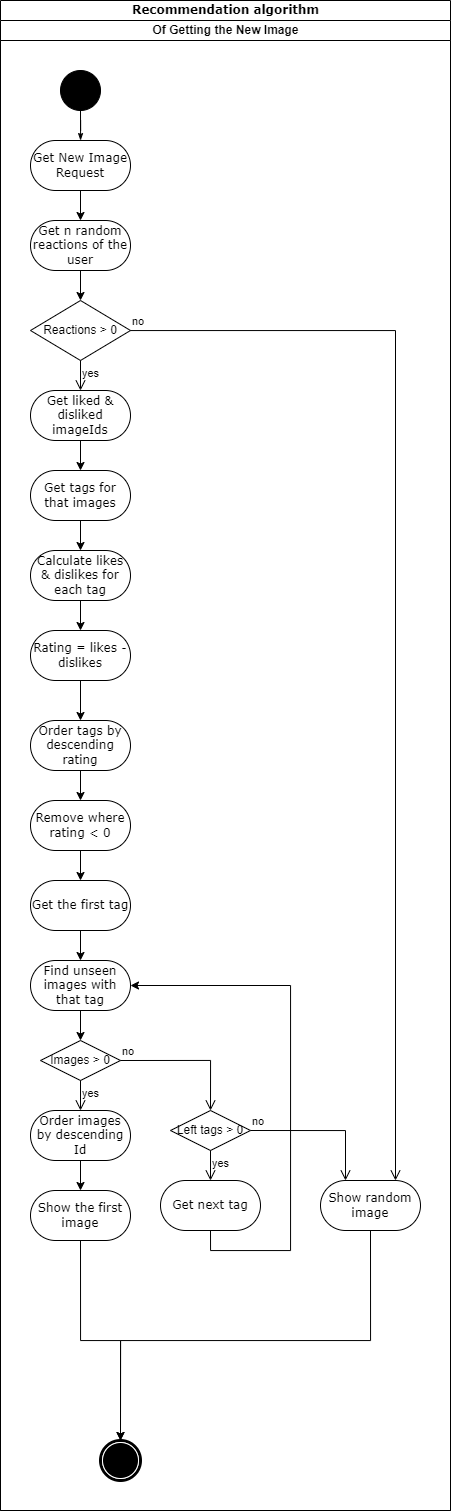

The diagram above was exported from draw.io. Its source (the exported page's mxGraphModel, read from the mxfile embedded in the PNG):
<mxGraphModel dx="1673" dy="829" grid="1" gridSize="10" guides="1" tooltips="1" connect="1" arrows="1" fold="1" page="1" pageScale="1" pageWidth="850" pageHeight="1100" background="none" math="0" shadow="0">
  <root>
    <mxCell id="0" />
    <mxCell id="1" parent="0" />
    <mxCell id="1c1d494c118603dd-1" value="Recommendation algorithm" style="swimlane;html=1;childLayout=stackLayout;startSize=20;rounded=0;shadow=0;comic=0;labelBackgroundColor=none;strokeWidth=1;fontFamily=Verdana;fontSize=12;align=center;" parent="1" vertex="1">
      <mxGeometry x="40" y="20" width="450" height="1510" as="geometry" />
    </mxCell>
    <mxCell id="1c1d494c118603dd-4" value="Of Getting the New Image" style="swimlane;html=1;startSize=20;" parent="1c1d494c118603dd-1" vertex="1">
      <mxGeometry y="20" width="450" height="1490" as="geometry" />
    </mxCell>
    <mxCell id="1c1d494c118603dd-27" style="edgeStyle=orthogonalEdgeStyle;rounded=0;html=1;labelBackgroundColor=none;startArrow=none;startFill=0;startSize=5;endArrow=classicThin;endFill=1;endSize=5;jettySize=auto;orthogonalLoop=1;strokeWidth=1;fontFamily=Verdana;fontSize=12" parent="1c1d494c118603dd-4" source="60571a20871a0731-4" target="60571a20871a0731-8" edge="1">
      <mxGeometry relative="1" as="geometry" />
    </mxCell>
    <mxCell id="60571a20871a0731-4" value="" style="ellipse;whiteSpace=wrap;html=1;rounded=0;shadow=0;comic=0;labelBackgroundColor=none;strokeWidth=1;fillColor=#000000;fontFamily=Verdana;fontSize=12;align=center;" parent="1c1d494c118603dd-4" vertex="1">
      <mxGeometry x="60" y="50" width="40" height="40" as="geometry" />
    </mxCell>
    <mxCell id="X50MLptaVbo9oo7KonTV-2" style="edgeStyle=orthogonalEdgeStyle;rounded=0;orthogonalLoop=1;jettySize=auto;html=1;exitX=0.5;exitY=1;exitDx=0;exitDy=0;entryX=0.5;entryY=0;entryDx=0;entryDy=0;" edge="1" parent="1c1d494c118603dd-4" source="60571a20871a0731-8" target="X50MLptaVbo9oo7KonTV-1">
      <mxGeometry relative="1" as="geometry" />
    </mxCell>
    <mxCell id="60571a20871a0731-8" value="Get New Image Request" style="rounded=1;whiteSpace=wrap;html=1;shadow=0;comic=0;labelBackgroundColor=none;strokeWidth=1;fontFamily=Verdana;fontSize=12;align=center;arcSize=50;" parent="1c1d494c118603dd-4" vertex="1">
      <mxGeometry x="30" y="120" width="100" height="50" as="geometry" />
    </mxCell>
    <mxCell id="X50MLptaVbo9oo7KonTV-32" style="edgeStyle=orthogonalEdgeStyle;rounded=0;orthogonalLoop=1;jettySize=auto;html=1;exitX=0.5;exitY=1;exitDx=0;exitDy=0;entryX=0.5;entryY=0;entryDx=0;entryDy=0;strokeColor=#000000;" edge="1" parent="1c1d494c118603dd-4" source="X50MLptaVbo9oo7KonTV-1" target="X50MLptaVbo9oo7KonTV-29">
      <mxGeometry relative="1" as="geometry" />
    </mxCell>
    <mxCell id="X50MLptaVbo9oo7KonTV-1" value="Get n random reactions of the user" style="rounded=1;whiteSpace=wrap;html=1;shadow=0;comic=0;labelBackgroundColor=none;strokeWidth=1;fontFamily=Verdana;fontSize=12;align=center;arcSize=50;" vertex="1" parent="1c1d494c118603dd-4">
      <mxGeometry x="30" y="200" width="100" height="50" as="geometry" />
    </mxCell>
    <mxCell id="X50MLptaVbo9oo7KonTV-6" style="edgeStyle=orthogonalEdgeStyle;rounded=0;orthogonalLoop=1;jettySize=auto;html=1;exitX=0.5;exitY=1;exitDx=0;exitDy=0;entryX=0.5;entryY=0;entryDx=0;entryDy=0;" edge="1" parent="1c1d494c118603dd-4" source="X50MLptaVbo9oo7KonTV-3" target="X50MLptaVbo9oo7KonTV-5">
      <mxGeometry relative="1" as="geometry" />
    </mxCell>
    <mxCell id="X50MLptaVbo9oo7KonTV-3" value="Get liked &amp;amp; disliked imageIds" style="rounded=1;whiteSpace=wrap;html=1;shadow=0;comic=0;labelBackgroundColor=none;strokeWidth=1;fontFamily=Verdana;fontSize=12;align=center;arcSize=50;" vertex="1" parent="1c1d494c118603dd-4">
      <mxGeometry x="30" y="370" width="100" height="50" as="geometry" />
    </mxCell>
    <mxCell id="X50MLptaVbo9oo7KonTV-8" style="edgeStyle=orthogonalEdgeStyle;rounded=0;orthogonalLoop=1;jettySize=auto;html=1;exitX=0.5;exitY=1;exitDx=0;exitDy=0;entryX=0.5;entryY=0;entryDx=0;entryDy=0;" edge="1" parent="1c1d494c118603dd-4" source="X50MLptaVbo9oo7KonTV-5" target="X50MLptaVbo9oo7KonTV-7">
      <mxGeometry relative="1" as="geometry" />
    </mxCell>
    <mxCell id="X50MLptaVbo9oo7KonTV-5" value="Get tags for that images" style="rounded=1;whiteSpace=wrap;html=1;shadow=0;comic=0;labelBackgroundColor=none;strokeWidth=1;fontFamily=Verdana;fontSize=12;align=center;arcSize=50;" vertex="1" parent="1c1d494c118603dd-4">
      <mxGeometry x="30" y="450" width="100" height="50" as="geometry" />
    </mxCell>
    <mxCell id="X50MLptaVbo9oo7KonTV-10" style="edgeStyle=orthogonalEdgeStyle;rounded=0;orthogonalLoop=1;jettySize=auto;html=1;exitX=0.5;exitY=1;exitDx=0;exitDy=0;entryX=0.5;entryY=0;entryDx=0;entryDy=0;" edge="1" parent="1c1d494c118603dd-4" source="X50MLptaVbo9oo7KonTV-7" target="X50MLptaVbo9oo7KonTV-9">
      <mxGeometry relative="1" as="geometry" />
    </mxCell>
    <mxCell id="X50MLptaVbo9oo7KonTV-7" value="Calculate likes &amp;amp; dislikes for each tag" style="rounded=1;whiteSpace=wrap;html=1;shadow=0;comic=0;labelBackgroundColor=none;strokeWidth=1;fontFamily=Verdana;fontSize=12;align=center;arcSize=50;" vertex="1" parent="1c1d494c118603dd-4">
      <mxGeometry x="30" y="530" width="100" height="50" as="geometry" />
    </mxCell>
    <mxCell id="X50MLptaVbo9oo7KonTV-13" style="edgeStyle=orthogonalEdgeStyle;rounded=0;orthogonalLoop=1;jettySize=auto;html=1;exitX=0.5;exitY=1;exitDx=0;exitDy=0;entryX=0.5;entryY=0;entryDx=0;entryDy=0;" edge="1" parent="1c1d494c118603dd-4" source="X50MLptaVbo9oo7KonTV-9" target="X50MLptaVbo9oo7KonTV-12">
      <mxGeometry relative="1" as="geometry" />
    </mxCell>
    <mxCell id="X50MLptaVbo9oo7KonTV-9" value="Rating = likes - dislikes" style="rounded=1;whiteSpace=wrap;html=1;shadow=0;comic=0;labelBackgroundColor=none;strokeWidth=1;fontFamily=Verdana;fontSize=12;align=center;arcSize=50;" vertex="1" parent="1c1d494c118603dd-4">
      <mxGeometry x="30" y="610" width="100" height="50" as="geometry" />
    </mxCell>
    <mxCell id="X50MLptaVbo9oo7KonTV-35" style="edgeStyle=orthogonalEdgeStyle;rounded=0;orthogonalLoop=1;jettySize=auto;html=1;exitX=0.5;exitY=1;exitDx=0;exitDy=0;entryX=0.5;entryY=0;entryDx=0;entryDy=0;strokeColor=#000000;" edge="1" parent="1c1d494c118603dd-4" source="X50MLptaVbo9oo7KonTV-12" target="X50MLptaVbo9oo7KonTV-34">
      <mxGeometry relative="1" as="geometry" />
    </mxCell>
    <mxCell id="X50MLptaVbo9oo7KonTV-12" value="Order tags by descending rating" style="rounded=1;whiteSpace=wrap;html=1;shadow=0;comic=0;labelBackgroundColor=none;strokeWidth=1;fontFamily=Verdana;fontSize=12;align=center;arcSize=50;" vertex="1" parent="1c1d494c118603dd-4">
      <mxGeometry x="30" y="700" width="100" height="50" as="geometry" />
    </mxCell>
    <mxCell id="X50MLptaVbo9oo7KonTV-20" style="edgeStyle=orthogonalEdgeStyle;rounded=0;orthogonalLoop=1;jettySize=auto;html=1;exitX=0.5;exitY=1;exitDx=0;exitDy=0;entryX=0.5;entryY=0;entryDx=0;entryDy=0;" edge="1" parent="1c1d494c118603dd-4" source="X50MLptaVbo9oo7KonTV-14" target="X50MLptaVbo9oo7KonTV-16">
      <mxGeometry relative="1" as="geometry" />
    </mxCell>
    <mxCell id="X50MLptaVbo9oo7KonTV-14" value="Get the first tag" style="rounded=1;whiteSpace=wrap;html=1;shadow=0;comic=0;labelBackgroundColor=none;strokeWidth=1;fontFamily=Verdana;fontSize=12;align=center;arcSize=50;" vertex="1" parent="1c1d494c118603dd-4">
      <mxGeometry x="30" y="860" width="100" height="50" as="geometry" />
    </mxCell>
    <mxCell id="X50MLptaVbo9oo7KonTV-21" style="edgeStyle=orthogonalEdgeStyle;rounded=0;orthogonalLoop=1;jettySize=auto;html=1;exitX=0.5;exitY=1;exitDx=0;exitDy=0;entryX=0.5;entryY=0;entryDx=0;entryDy=0;strokeColor=#000000;" edge="1" parent="1c1d494c118603dd-4" source="X50MLptaVbo9oo7KonTV-16" target="X50MLptaVbo9oo7KonTV-17">
      <mxGeometry relative="1" as="geometry" />
    </mxCell>
    <mxCell id="X50MLptaVbo9oo7KonTV-16" value="Find unseen images with that tag" style="rounded=1;whiteSpace=wrap;html=1;shadow=0;comic=0;labelBackgroundColor=none;strokeWidth=1;fontFamily=Verdana;fontSize=12;align=center;arcSize=50;" vertex="1" parent="1c1d494c118603dd-4">
      <mxGeometry x="30" y="940" width="100" height="50" as="geometry" />
    </mxCell>
    <mxCell id="X50MLptaVbo9oo7KonTV-17" value="Images &amp;gt; 0" style="rhombus;whiteSpace=wrap;html=1;fillColor=#FFFFFF;strokeColor=#000000;" vertex="1" parent="1c1d494c118603dd-4">
      <mxGeometry x="40" y="1020" width="80" height="40" as="geometry" />
    </mxCell>
    <mxCell id="X50MLptaVbo9oo7KonTV-19" value="yes" style="edgeStyle=orthogonalEdgeStyle;html=1;align=left;verticalAlign=top;endArrow=open;endSize=8;strokeColor=#000000;rounded=0;entryX=0.5;entryY=0;entryDx=0;entryDy=0;" edge="1" source="X50MLptaVbo9oo7KonTV-17" parent="1c1d494c118603dd-4" target="X50MLptaVbo9oo7KonTV-22">
      <mxGeometry x="-1" relative="1" as="geometry">
        <mxPoint x="80" y="1100" as="targetPoint" />
      </mxGeometry>
    </mxCell>
    <mxCell id="X50MLptaVbo9oo7KonTV-24" style="edgeStyle=orthogonalEdgeStyle;rounded=0;orthogonalLoop=1;jettySize=auto;html=1;exitX=0.5;exitY=1;exitDx=0;exitDy=0;entryX=0.5;entryY=0;entryDx=0;entryDy=0;strokeColor=#000000;" edge="1" parent="1c1d494c118603dd-4" source="X50MLptaVbo9oo7KonTV-22" target="X50MLptaVbo9oo7KonTV-23">
      <mxGeometry relative="1" as="geometry" />
    </mxCell>
    <mxCell id="X50MLptaVbo9oo7KonTV-22" value="Order images by descending Id" style="rounded=1;whiteSpace=wrap;html=1;shadow=0;comic=0;labelBackgroundColor=none;strokeWidth=1;fontFamily=Verdana;fontSize=12;align=center;arcSize=50;" vertex="1" parent="1c1d494c118603dd-4">
      <mxGeometry x="30" y="1090" width="100" height="50" as="geometry" />
    </mxCell>
    <mxCell id="X50MLptaVbo9oo7KonTV-27" style="edgeStyle=orthogonalEdgeStyle;rounded=0;orthogonalLoop=1;jettySize=auto;html=1;exitX=0.5;exitY=1;exitDx=0;exitDy=0;entryX=0.5;entryY=0;entryDx=0;entryDy=0;strokeColor=#000000;" edge="1" parent="1c1d494c118603dd-4" source="X50MLptaVbo9oo7KonTV-23" target="X50MLptaVbo9oo7KonTV-26">
      <mxGeometry relative="1" as="geometry" />
    </mxCell>
    <mxCell id="X50MLptaVbo9oo7KonTV-23" value="Show the first image" style="rounded=1;whiteSpace=wrap;html=1;shadow=0;comic=0;labelBackgroundColor=none;strokeWidth=1;fontFamily=Verdana;fontSize=12;align=center;arcSize=50;" vertex="1" parent="1c1d494c118603dd-4">
      <mxGeometry x="30" y="1170" width="100" height="50" as="geometry" />
    </mxCell>
    <mxCell id="X50MLptaVbo9oo7KonTV-28" style="edgeStyle=orthogonalEdgeStyle;rounded=0;orthogonalLoop=1;jettySize=auto;html=1;exitX=0.5;exitY=1;exitDx=0;exitDy=0;entryX=0.5;entryY=0;entryDx=0;entryDy=0;strokeColor=#000000;" edge="1" parent="1c1d494c118603dd-4" source="X50MLptaVbo9oo7KonTV-25" target="X50MLptaVbo9oo7KonTV-26">
      <mxGeometry relative="1" as="geometry">
        <Array as="points">
          <mxPoint x="370" y="1320" />
          <mxPoint x="120" y="1320" />
        </Array>
      </mxGeometry>
    </mxCell>
    <mxCell id="X50MLptaVbo9oo7KonTV-25" value="Show random image" style="rounded=1;whiteSpace=wrap;html=1;shadow=0;comic=0;labelBackgroundColor=none;strokeWidth=1;fontFamily=Verdana;fontSize=12;align=center;arcSize=50;" vertex="1" parent="1c1d494c118603dd-4">
      <mxGeometry x="320" y="1160" width="100" height="50" as="geometry" />
    </mxCell>
    <mxCell id="X50MLptaVbo9oo7KonTV-26" value="" style="shape=mxgraph.bpmn.shape;html=1;verticalLabelPosition=bottom;labelBackgroundColor=#ffffff;verticalAlign=top;perimeter=ellipsePerimeter;outline=end;symbol=terminate;rounded=0;shadow=0;comic=0;strokeWidth=1;fontFamily=Verdana;fontSize=12;align=center;" vertex="1" parent="1c1d494c118603dd-4">
      <mxGeometry x="100" y="1420" width="40" height="40" as="geometry" />
    </mxCell>
    <mxCell id="X50MLptaVbo9oo7KonTV-29" value="Reactions &amp;gt; 0" style="rhombus;whiteSpace=wrap;html=1;fillColor=#FFFFFF;strokeColor=#000000;" vertex="1" parent="1c1d494c118603dd-4">
      <mxGeometry x="30" y="280" width="100" height="60" as="geometry" />
    </mxCell>
    <mxCell id="X50MLptaVbo9oo7KonTV-30" value="no" style="edgeStyle=orthogonalEdgeStyle;html=1;align=left;verticalAlign=bottom;endArrow=open;endSize=8;strokeColor=#000000;rounded=0;entryX=0.75;entryY=0;entryDx=0;entryDy=0;" edge="1" parent="1c1d494c118603dd-4" source="X50MLptaVbo9oo7KonTV-29" target="X50MLptaVbo9oo7KonTV-25">
      <mxGeometry x="-1" relative="1" as="geometry">
        <mxPoint x="210" y="610" as="targetPoint" />
        <Array as="points">
          <mxPoint x="395" y="310" />
        </Array>
      </mxGeometry>
    </mxCell>
    <mxCell id="X50MLptaVbo9oo7KonTV-31" value="yes" style="edgeStyle=orthogonalEdgeStyle;html=1;align=left;verticalAlign=top;endArrow=open;endSize=8;strokeColor=#000000;rounded=0;entryX=0.5;entryY=0;entryDx=0;entryDy=0;" edge="1" parent="1c1d494c118603dd-4" source="X50MLptaVbo9oo7KonTV-29" target="X50MLptaVbo9oo7KonTV-3">
      <mxGeometry x="-1" relative="1" as="geometry">
        <mxPoint x="80" y="350" as="targetPoint" />
      </mxGeometry>
    </mxCell>
    <mxCell id="X50MLptaVbo9oo7KonTV-36" style="edgeStyle=orthogonalEdgeStyle;rounded=0;orthogonalLoop=1;jettySize=auto;html=1;exitX=0.5;exitY=1;exitDx=0;exitDy=0;entryX=0.5;entryY=0;entryDx=0;entryDy=0;strokeColor=#000000;" edge="1" parent="1c1d494c118603dd-4" source="X50MLptaVbo9oo7KonTV-34" target="X50MLptaVbo9oo7KonTV-14">
      <mxGeometry relative="1" as="geometry" />
    </mxCell>
    <mxCell id="X50MLptaVbo9oo7KonTV-34" value="Remove where rating &amp;lt; 0" style="rounded=1;whiteSpace=wrap;html=1;shadow=0;comic=0;labelBackgroundColor=none;strokeWidth=1;fontFamily=Verdana;fontSize=12;align=center;arcSize=50;" vertex="1" parent="1c1d494c118603dd-4">
      <mxGeometry x="30" y="780" width="100" height="50" as="geometry" />
    </mxCell>
    <mxCell id="X50MLptaVbo9oo7KonTV-37" value="no" style="edgeStyle=orthogonalEdgeStyle;html=1;align=left;verticalAlign=bottom;endArrow=open;endSize=8;strokeColor=#000000;rounded=0;entryX=0.5;entryY=0;entryDx=0;entryDy=0;exitX=1;exitY=0.5;exitDx=0;exitDy=0;" edge="1" parent="1c1d494c118603dd-4" source="X50MLptaVbo9oo7KonTV-17" target="X50MLptaVbo9oo7KonTV-39">
      <mxGeometry x="-1" relative="1" as="geometry">
        <mxPoint x="210" y="1090" as="targetPoint" />
        <mxPoint x="190" y="970" as="sourcePoint" />
        <Array as="points">
          <mxPoint x="210" y="1040" />
        </Array>
      </mxGeometry>
    </mxCell>
    <mxCell id="X50MLptaVbo9oo7KonTV-39" value="Left tags &amp;gt; 0" style="rhombus;whiteSpace=wrap;html=1;fillColor=#FFFFFF;strokeColor=#000000;" vertex="1" parent="1c1d494c118603dd-4">
      <mxGeometry x="170" y="1090" width="80" height="40" as="geometry" />
    </mxCell>
    <mxCell id="X50MLptaVbo9oo7KonTV-40" value="yes" style="edgeStyle=orthogonalEdgeStyle;html=1;align=left;verticalAlign=top;endArrow=open;endSize=8;strokeColor=#000000;rounded=0;entryX=0.5;entryY=0;entryDx=0;entryDy=0;" edge="1" parent="1c1d494c118603dd-4" source="X50MLptaVbo9oo7KonTV-39" target="X50MLptaVbo9oo7KonTV-42">
      <mxGeometry x="-1" relative="1" as="geometry">
        <mxPoint x="210" y="1160" as="targetPoint" />
      </mxGeometry>
    </mxCell>
    <mxCell id="X50MLptaVbo9oo7KonTV-41" value="no" style="edgeStyle=orthogonalEdgeStyle;html=1;align=left;verticalAlign=bottom;endArrow=open;endSize=8;strokeColor=#000000;rounded=0;entryX=0.25;entryY=0;entryDx=0;entryDy=0;exitX=1;exitY=0.5;exitDx=0;exitDy=0;" edge="1" parent="1c1d494c118603dd-4" source="X50MLptaVbo9oo7KonTV-39" target="X50MLptaVbo9oo7KonTV-25">
      <mxGeometry x="-1" relative="1" as="geometry">
        <mxPoint x="340" y="1160" as="targetPoint" />
        <mxPoint x="280" y="1000" as="sourcePoint" />
        <Array as="points">
          <mxPoint x="345" y="1110" />
        </Array>
      </mxGeometry>
    </mxCell>
    <mxCell id="X50MLptaVbo9oo7KonTV-43" style="edgeStyle=orthogonalEdgeStyle;rounded=0;orthogonalLoop=1;jettySize=auto;html=1;exitX=0.5;exitY=1;exitDx=0;exitDy=0;entryX=1;entryY=0.5;entryDx=0;entryDy=0;strokeColor=#000000;" edge="1" parent="1c1d494c118603dd-4" source="X50MLptaVbo9oo7KonTV-42" target="X50MLptaVbo9oo7KonTV-16">
      <mxGeometry relative="1" as="geometry">
        <Array as="points">
          <mxPoint x="210" y="1230" />
          <mxPoint x="290" y="1230" />
          <mxPoint x="290" y="965" />
        </Array>
      </mxGeometry>
    </mxCell>
    <mxCell id="X50MLptaVbo9oo7KonTV-42" value="Get next tag" style="rounded=1;whiteSpace=wrap;html=1;shadow=0;comic=0;labelBackgroundColor=none;strokeWidth=1;fontFamily=Verdana;fontSize=12;align=center;arcSize=50;" vertex="1" parent="1c1d494c118603dd-4">
      <mxGeometry x="160" y="1160" width="100" height="50" as="geometry" />
    </mxCell>
  </root>
</mxGraphModel>